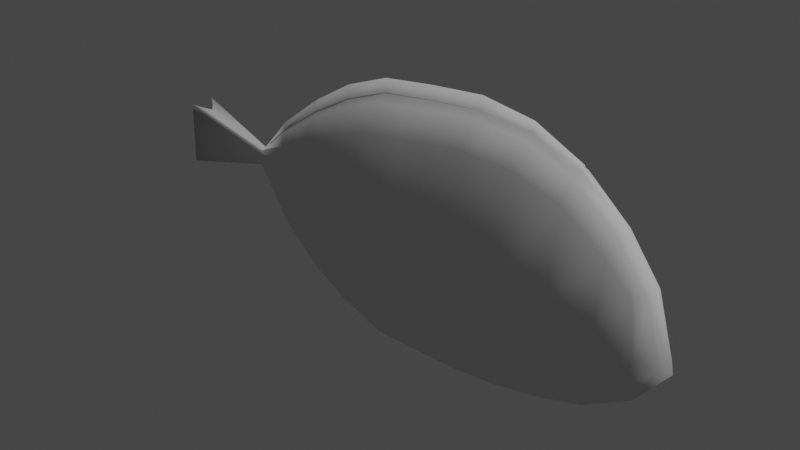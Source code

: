 # Source: Pez_Dori.blend  (saved by Blender 3.6.11; exported with 4.5.12 LTS)
import bpy
from mathutils import Matrix  # noqa: F401  (used for matrix-valued properties, if any)

bpy.ops.wm.read_factory_settings(use_empty=True)
scene = bpy.context.scene
scene.name = 'Scene'

# ---- collections
col_collection = bpy.data.collections.new('Collection'); scene.collection.children.link(col_collection)

# ---- materials (node trees are filled in below, after node groups)
mat_material__2 = bpy.data.materials.new('Material #2')
mat_material__2.use_transparent_shadow = False
mat_material__2.roughness = 0.5528
mat_material__2.specular_intensity = 0.0

# ---- material node trees
mat_material__2.use_nodes = True; mat_material__2.node_tree.nodes.clear()
_N = mat_material__2.node_tree.nodes; _L = mat_material__2.node_tree.links
n0 = _N.new('ShaderNodeBsdfPrincipled'); n0.name = 'Principled BSDF'; n0.location = (10, 300)
n0.distribution = 'GGX'
n0.subsurface_method = 'RANDOM_WALK_SKIN'
n0.inputs[2].default_value = 0.5528
n0.inputs[3].default_value = 1.45
n0.inputs[13].default_value = 0.0
n0.inputs[27].default_value = (0.0, 0.0, 0.0, 1.0)
n1 = _N.new('ShaderNodeOutputMaterial'); n1.name = 'Material Output'; n1.location = (300, 300)
n2 = _N.new('ShaderNodeNormalMap'); n2.name = 'Normal Map'; n2.location = (-300, -300)
n2.label = 'Normal/Map'
_L.new(n0.outputs[0], n1.inputs[0])
_L.new(n2.outputs[0], n0.inputs[5])
n1.is_active_output = True

# ---- world
world_world = bpy.data.worlds.new('World'); scene.world = world_world
world_world.use_nodes = True; world_world.node_tree.nodes.clear()
_N = world_world.node_tree.nodes; _L = world_world.node_tree.links
n0 = _N.new('ShaderNodeOutputWorld'); n0.name = 'World Output'; n0.location = (300, 300)
n1 = _N.new('ShaderNodeBackground'); n1.name = 'Background'; n1.location = (10, 300)
n1.inputs[0].default_value = (0.05088, 0.05088, 0.05088, 1.0)
_L.new(n1.outputs[0], n0.inputs[0])
n0.is_active_output = True
world_world.color = (0.05088, 0.05088, 0.05088)
world_world.use_sun_shadow = False
world_world.sun_shadow_jitter_overblur = 0.0

# ---- lights
light_light = bpy.data.lights.new('Light', 'POINT')
light_light.transmission_factor = 0.0
light_light.energy = 1000.0
light_light.shadow_soft_size = 0.1
light_light.shadow_maximum_resolution = 0.006
light_light.use_absolute_resolution = True

# ---- meshes
me_mesh = bpy.data.meshes.new('Mesh')
me_mesh.from_pydata([(-9.006, 0.2395, 0.03782), (11.23, 0.8489, -4.057), (11.7, 0.817, 0.5469), (-1.149, 1.99, -0.1712), (-1.19, 1.192e-06, -6.507), (13.39, 0.0, -2.619), (-1.145, 1.217, 4.082), (12.14, 1.042, -1.909), (-1.186, 1.331, -4.974), (11.78, 9.537e-07, -4.577), (-9.006, 2.384e-07, -0.0546), (12.38, 0.0, 0.7457), (-5.338, 9.537e-07, -4.591), (-5.147, 1.011, -3.54), (-5.156, 0.9183, 2.685), (3.482, 9.537e-07, -6.634), (3.359, 1.263, -5.443), (3.809, 1.948, -0.4879), (3.753, 1.157, 4.567), (-5.31, -1.489, 0.165), (-5.147, -1.011, -3.297), (-9.006, -0.2123, 0.722), (-5.156, -0.9183, 2.685), (11.7, -0.817, 0.5469), (12.14, -1.042, -1.88), (3.809, -1.948, -0.462), (3.753, -1.157, 4.567), (11.23, -0.8489, -3.882), (3.359, -1.263, -5.288), (-1.186, -1.331, -4.913), (-1.145, -1.217, 4.082), (-1.149, -1.99, -0.1609), (8.461, -1.017, 3.522), (8.232, -1.643, -0.8534), (7.386, -1.087, -5.014), (7.558, 9.537e-07, -6.372), (7.386, 1.087, -5.314), (8.232, 1.643, -0.9035), (8.461, 1.017, 3.522), (-7.243, 0.3733, -2.582), (1.103, 0.6655, -6.346), (10.69, 0.5013, 2.718), (-3.268, 0.5434, 4.476), (-3.268, 0.6132, -5.435), (-7.268, 0.3186, 2.113), (5.474, 0.61, -6.448), (1.29, 0.5897, 5.548), (-7.243, -0.3733, -2.491), (1.103, -0.6654, -6.296), (10.69, -0.5013, 2.718), (-3.268, -0.5434, 4.476), (-3.268, -0.6132, -5.325), (-7.268, -0.3186, 2.113), (5.474, -0.61, -6.283), (1.29, -0.5897, 5.548), (6.34, 0.5495, 5.499), (9.354, 0.5347, -5.707), (6.34, -0.5495, 5.499), (9.354, -0.5347, -5.533), (-3.228, 1.217, -4.426), (-7.094, 0.6377, 1.635), (10.41, 1.381, -1.236), (1.245, 1.204, 4.325), (9.327, 0.989, -4.947), (-1.191, 0.6711, -5.975), (-3.307, 9.537e-07, -5.725), (-9.006, 0.1344, -0.03075), (11.61, 0.5162, -4.45), (9.504, 9.537e-07, -5.861), (13.03, 0.5574, -2.375), (12.21, 0.4957, 0.5899), (-1.144, 0.5947, 5.261), (-9.006, 0.1137, 0.7488), (-7.409, 2.384e-07, -2.712), (-7.057, 0.7196, -2.067), (-3.307, 1.821, -0.08646), (-3.228, 1.112, 3.363), (-5.245, 0.5126, -4.384), (-5.251, 0.4507, 3.468), (1.148, 9.537e-07, -6.634), (1.081, 1.318, -5.235), (1.312, 1.96, -0.395), (6.186, 1.092, 4.35), (3.398, 0.642, -6.488), (3.848, 0.5712, 5.77), (-7.057, -0.7196, -1.93), (-7.094, -0.6377, 1.635), (6.075, -1.896, -0.6145), (10.5, -0.939, 1.93), (5.428, -1.183, -5.227), (-5.245, -0.5126, -4.222), (-9.006, -0.1344, -0.02486), (1.081, -1.318, -5.161), (3.398, -0.642, -6.385), (-1.191, -0.6711, -6.183), (13.03, -0.5574, -2.36), (11.61, -0.5162, -4.333), (12.21, -0.4957, 0.5899), (3.848, -0.5712, 5.77), (-3.228, -1.112, 3.363), (-5.251, -0.4507, 3.468), (-1.144, -0.5947, 5.261), (-9.006, -0.1137, 0.7488), (-3.307, -1.821, -0.05901), (-3.228, -1.217, -4.262), (1.312, -1.96, -0.3826), (1.245, -1.204, 4.325), (6.186, -1.092, 4.35), (10.41, -1.381, -1.192), (9.327, -0.989, -4.686), (5.584, 9.537e-07, -6.634), (5.428, 1.183, -5.474), (6.075, 1.896, -0.6557), (10.5, 0.939, 1.93), (10.84, -4.768e-07, 2.916), (8.657, 0.5258, 4.545), (7.428, 0.5729, -6.197), (8.657, -0.5258, 4.545), (7.428, -0.5729, -5.997), (-5.328, -7.153e-07, 4.188), (-5.315, -0.09611, 3.664), (-5.315, 0.09611, 3.664), (-3.299, -9.537e-07, 5.407), (-3.29, 0.1011, 4.772), (-3.29, -0.1011, 4.772), (-1.142, -9.537e-07, 6.203), (-1.141, 0.1023, 5.566), (-1.141, -0.1023, 5.566), (-9.006, 1.018e-07, 0.7603), (-7.403, -4.768e-07, 2.585), (-7.385, 0.09647, 2.223), (-7.385, -0.09647, 2.223), (1.338, -9.537e-07, 6.463), (1.341, 0.1048, 5.828), (1.341, -0.1048, 5.828), (3.927, -9.537e-07, 6.634), (3.922, 0.1065, 6.002), (3.922, -0.1065, 6.002), (6.44, -9.537e-07, 6.177), (6.429, 0.1074, 5.701), (6.429, -0.1074, 5.701), (8.773, -7.153e-07, 4.966), (8.76, 0.1078, 4.724), (8.876, -7.153e-07, 4.69), (8.76, -0.1078, 4.724), (-9.006, -0.2395, 0.05351), (-7.155, -0.918, 0.4233), (-7.187, -0.9183, 0.06977), (-9.006, 0.2123, 0.722), (-7.192, 0.924, -0.002912), (-5.31, 1.489, 0.1245), (-7.157, 0.9214, 0.5112), (-13.39, 0.7079, -0.8588), (-12.66, 3.034e-07, -0.7008), (-13.39, -0.6272, 2.195), (-12.97, 0.3971, -0.7829), (-12.97, 0.336, 2.034), (-12.97, -0.3971, -0.7826), (-12.97, -0.336, 2.034), (-12.66, -1.973e-07, 1.901), (-13.39, -0.7079, -0.8574), (-13.39, 0.6272, 2.195), (2.023, -0.5844, 5.612), (1.964, -1.19, 4.394), (2.028, -1.957, -0.4053), (1.734, -1.302, -5.197), (1.76, -0.6587, -6.321), (1.817, 9.537e-07, -6.634), (1.76, 0.6587, -6.386), (1.734, 1.302, -5.295), (2.028, 1.957, -0.4216), (1.964, 1.19, 4.394), (2.023, 0.5844, 5.612), (2.08, 0.1053, 5.878), (2.08, -9.537e-07, 6.512), (2.08, -0.1053, 5.878), (0.5709, -0.5911, 5.463), (0.6073, -0.104, 5.751), (0.6052, -9.537e-07, 6.386), (0.6073, 0.104, 5.751), (0.5709, 0.5911, 5.463), (0.5386, 1.208, 4.253), (0.5848, 1.969, -0.3288), (0.411, 1.322, -5.158), (0.425, 0.6671, -6.236), (0.4572, 1.024e-06, -6.597), (0.425, -0.6671, -6.262), (0.411, -1.322, -5.088), (0.5848, -1.969, -0.3171), (0.5386, -1.208, 4.253)], [], [(74, 149, 150, 13), (150, 75, 59, 13), (146, 86, 21), (93, 166, 167, 15), (0, 149, 74), (148, 60, 151), (150, 151, 60, 14), (2, 7, 61, 113), (38, 113, 61, 37), (7, 1, 63, 61), (37, 61, 63, 36), (39, 66, 0, 74), (77, 39, 74, 13), (39, 77, 12, 73), (66, 39, 73, 10), (184, 183, 80, 40), (168, 169, 16, 83), (168, 167, 79, 40), (184, 185, 4, 64), (1, 7, 69, 67), (9, 67, 69, 5), (7, 2, 70, 69), (5, 69, 70, 11), (41, 70, 2, 113), (115, 41, 113, 38), (142, 143, 114), (70, 41, 114, 11), (42, 71, 6, 76), (78, 42, 76, 14), (42, 78, 121, 123), (71, 42, 123, 126), (75, 3, 8, 59), (14, 76, 75, 150), (76, 6, 3, 75), (43, 77, 13, 59), (64, 43, 59, 8), (43, 64, 4, 65), (77, 43, 65, 12), (44, 78, 14, 60), (72, 44, 60, 148), (72, 128, 130, 44), (78, 44, 130, 121), (17, 170, 171, 18), (6, 181, 182, 3), (16, 169, 170, 17), (8, 3, 182, 183), (45, 83, 16, 111), (116, 45, 111, 36), (45, 116, 35, 110), (83, 45, 110, 15), (46, 172, 171, 62), (71, 180, 181, 6), (46, 180, 179, 133), (84, 172, 173, 136), (85, 147, 145), (20, 19, 147, 85), (19, 22, 86, 146), (23, 88, 108, 24), (88, 32, 33, 108), (24, 108, 109, 27), (108, 33, 34, 109), (47, 85, 145, 91), (73, 47, 91, 10), (47, 73, 12, 90), (85, 47, 90, 20), (92, 187, 186, 48), (48, 186, 185, 79), (48, 166, 165, 92), (27, 96, 95, 24), (9, 5, 95, 96), (24, 95, 97, 23), (5, 11, 97, 95), (49, 88, 23, 97), (114, 49, 97, 11), (114, 143, 144), (88, 49, 117, 32), (50, 99, 30, 101), (124, 50, 101, 127), (50, 124, 120, 100), (99, 50, 100, 22), (19, 20, 104, 103), (31, 103, 104, 29), (22, 19, 103, 99), (30, 99, 103, 31), (51, 104, 20, 90), (65, 51, 90, 12), (51, 65, 4, 94), (104, 51, 94, 29), (52, 86, 22, 100), (131, 52, 100, 120), (131, 128, 102, 52), (86, 52, 102, 21), (25, 26, 163, 164), (31, 188, 189, 30), (28, 25, 164, 165), (29, 187, 188, 31), (53, 89, 28, 93), (110, 53, 93, 15), (53, 110, 35, 118), (89, 53, 118, 34), (54, 106, 163, 162), (134, 54, 162, 175), (54, 134, 177, 176), (106, 54, 176, 189), (37, 112, 82, 38), (112, 17, 18, 82), (36, 111, 112, 37), (111, 16, 17, 112), (55, 115, 38, 82), (84, 55, 82, 18), (55, 84, 136, 139), (115, 55, 139, 142), (56, 116, 36, 63), (67, 56, 63, 1), (56, 67, 9, 68), (116, 56, 68, 35), (32, 107, 87, 33), (26, 25, 87, 107), (33, 87, 89, 34), (25, 28, 89, 87), (117, 144, 140, 57), (57, 140, 137, 98), (57, 98, 26, 107), (117, 57, 107, 32), (58, 118, 35, 68), (96, 58, 68, 9), (58, 96, 27, 109), (118, 58, 109, 34), (142, 141, 143), (143, 141, 144), (123, 121, 119, 122), (126, 123, 122, 125), (130, 128, 129), (121, 130, 129, 119), (133, 179, 178, 132), (136, 173, 174, 135), (124, 127, 125, 122), (120, 124, 122, 119), (131, 120, 119, 129), (131, 129, 128), (175, 174, 132, 134), (177, 178, 125, 127), (139, 136, 135, 138), (142, 139, 138, 141), (140, 144, 141, 138), (137, 140, 138, 135), (117, 49, 114, 144), (114, 41, 115, 142), (151, 150, 149), (147, 19, 146), (146, 21, 145, 147), (149, 0, 148, 151), (0, 66, 155, 152), (66, 10, 153, 155), (72, 148, 161, 156), (128, 72, 156, 159), (91, 145, 160, 157), (10, 91, 157, 153), (102, 128, 159, 158), (21, 102, 158, 154), (145, 21, 154, 160), (148, 0, 152, 161), (158, 157, 160, 154), (159, 153, 157, 158), (159, 156, 155, 153), (156, 161, 152, 155), (166, 48, 79, 167), (40, 80, 169, 168), (83, 15, 167, 168), (170, 81, 62, 171), (80, 81, 170, 169), (172, 84, 18, 171), (172, 46, 133, 173), (166, 93, 28, 165), (106, 105, 164, 163), (105, 92, 165, 164), (26, 98, 162, 163), (98, 137, 175, 162), (173, 133, 132, 174), (137, 135, 174, 175), (64, 8, 183, 184), (40, 79, 185, 184), (62, 81, 182, 181), (81, 80, 183, 182), (180, 46, 62, 181), (180, 71, 126, 179), (187, 29, 94, 186), (186, 94, 4, 185), (105, 106, 189, 188), (187, 92, 105, 188), (127, 101, 176, 177), (101, 30, 189, 176), (179, 126, 125, 178), (134, 132, 178, 177)])
me_mesh.polygons.foreach_set('use_smooth', [True] * 194)
_uv = me_mesh.uv_layers.new(name='UVChannel_1')
_uv.uv.foreach_set('vector', [0.2537, 0.266, 0.2583, 0.1931, 0.3269, 0.1987, 0.3135, 0.3263, 0.3269, 0.1987, 0.3953, 0.2176, 0.3743, 0.3667, 0.3135, 0.3263, 0.6945, 0.6572, 0.6852, 0.6144, 0.7626, 0.6339, 0.3736, 0.9645, 0.4296, 0.9514, 0.4329, 0.9766, 0.3745, 0.9886, 0.1896, 0.181, 0.2583, 0.1931, 0.2537, 0.266, 0.1948, 0.1559, 0.2709, 0.1351, 0.2627, 0.1754, 0.3269, 0.1987, 0.2627, 0.1754, 0.2709, 0.1351, 0.3466, 0.1105, 0.9104, 0.2863, 0.9068, 0.3713, 0.8519, 0.3379, 0.8779, 0.2322, 0.8189, 0.1652, 0.8779, 0.2322, 0.8519, 0.3379, 0.7804, 0.314, 0.9068, 0.3713, 0.8666, 0.4392, 0.797, 0.4592, 0.8519, 0.3379, 0.7804, 0.314, 0.8519, 0.3379, 0.797, 0.4592, 0.7289, 0.4614, 0.2424, 0.2859, 0.1882, 0.1855, 0.1896, 0.181, 0.2537, 0.266, 0.3022, 0.3586, 0.2424, 0.2859, 0.2537, 0.266, 0.3135, 0.3263, 0.2424, 0.2859, 0.3022, 0.3586, 0.2898, 0.3735, 0.2305, 0.2944, 0.1882, 0.1855, 0.2424, 0.2859, 0.2305, 0.2944, 0.1863, 0.19, 0.4852, 0.4571, 0.4929, 0.414, 0.515, 0.4209, 0.5078, 0.4651, 0.5302, 0.4705, 0.5368, 0.427, 0.591, 0.442, 0.5859, 0.4839, 0.5302, 0.4705, 0.5271, 0.4948, 0.5037, 0.4899, 0.5078, 0.4651, 0.4852, 0.4571, 0.48, 0.4831, 0.4235, 0.4667, 0.4312, 0.438, 0.8666, 0.4392, 0.9068, 0.3713, 0.9376, 0.3932, 0.8801, 0.4569, 0.8927, 0.4721, 0.8801, 0.4569, 0.9376, 0.3932, 0.9588, 0.4059, 0.9068, 0.3713, 0.9104, 0.2863, 0.9315, 0.2875, 0.9376, 0.3932, 0.9588, 0.4059, 0.9376, 0.3932, 0.9315, 0.2875, 0.9491, 0.2811, 0.8938, 0.205, 0.9315, 0.2875, 0.9104, 0.2863, 0.8779, 0.2322, 0.8355, 0.1292, 0.8938, 0.205, 0.8779, 0.2322, 0.8189, 0.1652, 0.8465, 0.1176, 0.8523, 0.1183, 0.9099, 0.194, 0.9315, 0.2875, 0.8938, 0.205, 0.9099, 0.194, 0.9491, 0.2811, 0.423, 0.05568, 0.5019, 0.04205, 0.4944, 0.08737, 0.4181, 0.09883, 0.3472, 0.07863, 0.423, 0.05568, 0.4181, 0.09883, 0.3466, 0.1105, 0.423, 0.05568, 0.3472, 0.07863, 0.3439, 0.06482, 0.4223, 0.03717, 0.5019, 0.04205, 0.423, 0.05568, 0.4223, 0.03717, 0.5035, 0.02207, 0.3953, 0.2176, 0.4683, 0.2332, 0.4401, 0.3975, 0.3743, 0.3667, 0.3466, 0.1105, 0.4181, 0.09883, 0.3953, 0.2176, 0.3269, 0.1987, 0.4181, 0.09883, 0.4944, 0.08737, 0.4683, 0.2332, 0.3953, 0.2176, 0.3637, 0.4059, 0.3022, 0.3586, 0.3135, 0.3263, 0.3743, 0.3667, 0.4312, 0.438, 0.3637, 0.4059, 0.3743, 0.3667, 0.4401, 0.3975, 0.3637, 0.4059, 0.4312, 0.438, 0.4235, 0.4667, 0.3532, 0.4269, 0.3022, 0.3586, 0.3637, 0.4059, 0.3532, 0.4269, 0.2898, 0.3735, 0.2673, 0.1144, 0.3472, 0.07863, 0.3466, 0.1105, 0.2709, 0.1351, 0.1952, 0.1523, 0.2673, 0.1144, 0.2709, 0.1351, 0.1948, 0.1559, 0.1952, 0.1523, 0.1954, 0.1483, 0.2626, 0.1062, 0.2673, 0.1144, 0.3472, 0.07863, 0.2673, 0.1144, 0.2626, 0.1062, 0.3439, 0.06482, 0.6337, 0.2737, 0.5742, 0.2607, 0.6028, 0.09461, 0.6651, 0.09993, 0.4944, 0.08737, 0.5531, 0.09097, 0.526, 0.2489, 0.4683, 0.2332, 0.591, 0.442, 0.5368, 0.427, 0.5742, 0.2607, 0.6337, 0.2737, 0.4401, 0.3975, 0.4683, 0.2332, 0.526, 0.2489, 0.4929, 0.414, 0.6578, 0.4946, 0.5859, 0.4839, 0.591, 0.442, 0.6612, 0.4556, 0.7269, 0.4968, 0.6578, 0.4946, 0.6612, 0.4556, 0.7289, 0.4614, 0.6578, 0.4946, 0.7269, 0.4968, 0.7319, 0.5175, 0.66, 0.5169, 0.5859, 0.4839, 0.6578, 0.4946, 0.66, 0.5169, 0.5852, 0.5069, 0.588, 0.04605, 0.6138, 0.04875, 0.6028, 0.09461, 0.5778, 0.09248, 0.5019, 0.04205, 0.5626, 0.04487, 0.5531, 0.09097, 0.4944, 0.08737, 0.588, 0.04605, 0.5626, 0.04487, 0.5663, 0.02562, 0.5927, 0.02711, 0.678, 0.05548, 0.6138, 0.04875, 0.619, 0.03037, 0.6846, 0.0385, 0.7033, 0.7406, 0.6976, 0.6693, 0.7657, 0.6589, 0.6442, 0.798, 0.6295, 0.678, 0.6976, 0.6693, 0.7033, 0.7406, 0.6295, 0.678, 0.609, 0.5912, 0.6852, 0.6144, 0.6945, 0.6572, 0.0481, 0.7719, 0.0802, 0.7179, 0.1066, 0.8224, 0.05187, 0.8556, 0.0802, 0.7179, 0.1385, 0.651, 0.1777, 0.7981, 0.1066, 0.8224, 0.05187, 0.8556, 0.1066, 0.8224, 0.16, 0.9364, 0.09072, 0.9189, 0.1066, 0.8224, 0.1777, 0.7981, 0.2285, 0.9373, 0.16, 0.9364, 0.715, 0.7618, 0.7033, 0.7406, 0.7657, 0.6589, 0.7672, 0.6635, 0.7267, 0.7729, 0.715, 0.7618, 0.7672, 0.6635, 0.7692, 0.668, 0.715, 0.7618, 0.7267, 0.7729, 0.6679, 0.8516, 0.6561, 0.8328, 0.7033, 0.7406, 0.715, 0.7618, 0.6561, 0.8328, 0.6442, 0.798, 0.444, 0.9013, 0.466, 0.8941, 0.4749, 0.9398, 0.4521, 0.9462, 0.4521, 0.9462, 0.4749, 0.9398, 0.4803, 0.965, 0.4563, 0.9719, 0.4521, 0.9462, 0.4296, 0.9514, 0.4221, 0.907, 0.444, 0.9013, 0.09072, 0.9189, 0.07737, 0.9381, 0.02111, 0.8776, 0.05187, 0.8556, 0.06604, 0.9555, 0.0, 0.8906, 0.02111, 0.8776, 0.07737, 0.9381, 0.05187, 0.8556, 0.02111, 0.8776, 0.0271, 0.7731, 0.0481, 0.7719, 0.0, 0.8906, 0.009433, 0.7667, 0.0271, 0.7731, 0.02111, 0.8776, 0.06409, 0.6907, 0.0802, 0.7179, 0.0481, 0.7719, 0.0271, 0.7731, 0.04793, 0.6798, 0.06409, 0.6907, 0.0271, 0.7731, 0.009433, 0.7667, 0.04793, 0.6798, 0.1047, 0.6042, 0.1104, 0.6035, 0.0802, 0.7179, 0.06409, 0.6907, 0.1215, 0.6151, 0.1385, 0.651, 0.532, 0.5375, 0.5374, 0.5806, 0.4613, 0.57, 0.4533, 0.5248, 0.5324, 0.519, 0.532, 0.5375, 0.4533, 0.5248, 0.4513, 0.5049, 0.532, 0.5375, 0.5324, 0.519, 0.611, 0.5454, 0.608, 0.5593, 0.5374, 0.5806, 0.532, 0.5375, 0.608, 0.5593, 0.609, 0.5912, 0.6295, 0.678, 0.6442, 0.798, 0.584, 0.842, 0.5616, 0.6981, 0.4887, 0.7152, 0.5616, 0.6981, 0.584, 0.842, 0.5186, 0.8767, 0.609, 0.5912, 0.6295, 0.678, 0.5616, 0.6981, 0.5374, 0.5806, 0.4613, 0.57, 0.5374, 0.5806, 0.5616, 0.6981, 0.4887, 0.7152, 0.5952, 0.8829, 0.584, 0.842, 0.6442, 0.798, 0.6561, 0.8328, 0.606, 0.906, 0.5952, 0.8829, 0.6561, 0.8328, 0.6679, 0.8516, 0.5952, 0.8829, 0.606, 0.906, 0.5375, 0.9488, 0.5293, 0.9245, 0.584, 0.842, 0.5952, 0.8829, 0.5293, 0.9245, 0.5186, 0.8767, 0.6885, 0.5936, 0.6852, 0.6144, 0.609, 0.5912, 0.608, 0.5593, 0.6931, 0.5854, 0.6885, 0.5936, 0.608, 0.5593, 0.611, 0.5454, 0.6931, 0.5854, 0.7617, 0.6264, 0.7621, 0.6303, 0.6885, 0.5936, 0.6852, 0.6144, 0.6885, 0.5936, 0.7621, 0.6303, 0.7626, 0.6339, 0.3238, 0.7573, 0.2912, 0.5846, 0.3532, 0.5787, 0.3833, 0.7439, 0.4887, 0.7152, 0.4313, 0.7316, 0.4027, 0.5744, 0.4613, 0.57, 0.3676, 0.9212, 0.3238, 0.7573, 0.3833, 0.7439, 0.4221, 0.907, 0.5186, 0.8767, 0.466, 0.8941, 0.4313, 0.7316, 0.4887, 0.7152, 0.301, 0.9743, 0.2968, 0.9328, 0.3676, 0.9212, 0.3736, 0.9645, 0.2995, 0.9989, 0.301, 0.9743, 0.3736, 0.9645, 0.3745, 0.9886, 0.301, 0.9743, 0.2995, 0.9989, 0.2274, 1.0, 0.2311, 0.9759, 0.2968, 0.9328, 0.301, 0.9743, 0.2311, 0.9759, 0.2285, 0.9373, 0.3674, 0.53, 0.3781, 0.5763, 0.3532, 0.5787, 0.3417, 0.5329, 0.3625, 0.5111, 0.3674, 0.53, 0.3417, 0.5329, 0.3363, 0.5146, 0.3674, 0.53, 0.3625, 0.5111, 0.3888, 0.5092, 0.3928, 0.5284, 0.3781, 0.5763, 0.3674, 0.53, 0.3928, 0.5284, 0.4027, 0.5744, 0.7804, 0.314, 0.7089, 0.2929, 0.7467, 0.1227, 0.8189, 0.1652, 0.7089, 0.2929, 0.6337, 0.2737, 0.6651, 0.09993, 0.7467, 0.1227, 0.7289, 0.4614, 0.6612, 0.4556, 0.7089, 0.2929, 0.7804, 0.314, 0.6612, 0.4556, 0.591, 0.442, 0.6337, 0.2737, 0.7089, 0.2929, 0.762, 0.08149, 0.8355, 0.1292, 0.8189, 0.1652, 0.7467, 0.1227, 0.678, 0.05548, 0.762, 0.08149, 0.7467, 0.1227, 0.6651, 0.09993, 0.762, 0.08149, 0.678, 0.05548, 0.6846, 0.0385, 0.7708, 0.06682, 0.8355, 0.1292, 0.762, 0.08149, 0.7708, 0.06682, 0.8465, 0.1176, 0.7961, 0.4897, 0.7269, 0.4968, 0.7289, 0.4614, 0.797, 0.4592, 0.8801, 0.4569, 0.7961, 0.4897, 0.797, 0.4592, 0.8666, 0.4392, 0.7961, 0.4897, 0.8801, 0.4569, 0.8927, 0.4721, 0.8043, 0.5079, 0.7269, 0.4968, 0.7961, 0.4897, 0.8043, 0.5079, 0.7319, 0.5175, 0.1385, 0.651, 0.2099, 0.6082, 0.2489, 0.7766, 0.1777, 0.7981, 0.2912, 0.5846, 0.3238, 0.7573, 0.2489, 0.7766, 0.2099, 0.6082, 0.1777, 0.7981, 0.2489, 0.7766, 0.2968, 0.9328, 0.2285, 0.9373, 0.3238, 0.7573, 0.3676, 0.9212, 0.2968, 0.9328, 0.2489, 0.7766, 0.1215, 0.6151, 0.1104, 0.6035, 0.1855, 0.5524, 0.1944, 0.567, 0.1944, 0.567, 0.1855, 0.5524, 0.2711, 0.5235, 0.2778, 0.5404, 0.1944, 0.567, 0.2778, 0.5404, 0.2912, 0.5846, 0.2099, 0.6082, 0.1215, 0.6151, 0.1944, 0.567, 0.2099, 0.6082, 0.1385, 0.651, 0.1613, 0.9695, 0.2311, 0.9759, 0.2274, 1.0, 0.1544, 0.9909, 0.07737, 0.9381, 0.1613, 0.9695, 0.1544, 0.9909, 0.06604, 0.9555, 0.1613, 0.9695, 0.07737, 0.9381, 0.09072, 0.9189, 0.16, 0.9364, 0.2311, 0.9759, 0.1613, 0.9695, 0.16, 0.9364, 0.2285, 0.9373, 0.8465, 0.1176, 0.8489, 0.1086, 0.8523, 0.1183, 0.1047, 0.6042, 0.108, 0.5946, 0.1104, 0.6035, 0.4223, 0.03717, 0.3439, 0.06482, 0.3472, 0.04605, 0.4266, 0.01493, 0.5035, 0.02207, 0.4223, 0.03717, 0.4266, 0.01493, 0.5077, 5.152e-17, 0.2626, 0.1062, 0.1954, 0.1483, 0.265, 0.09249, 0.3439, 0.06482, 0.2626, 0.1062, 0.265, 0.09249, 0.3472, 0.04605, 0.5927, 0.02711, 0.5663, 0.02562, 0.5706, 0.003684, 0.597, 0.005229, 0.6846, 0.0385, 0.619, 0.03037, 0.6234, 0.00856, 0.6894, 0.01685, 0.5324, 0.519, 0.4513, 0.5049, 0.4468, 0.4829, 0.5279, 0.4968, 0.611, 0.5454, 0.5324, 0.519, 0.5279, 0.4968, 0.6074, 0.5268, 0.6931, 0.5854, 0.611, 0.5454, 0.6074, 0.5268, 0.6904, 0.5716, 0.6931, 0.5854, 0.6904, 0.5716, 0.7617, 0.6264, 0.3363, 0.5146, 0.3316, 0.4929, 0.358, 0.4893, 0.3625, 0.5111, 0.3888, 0.5092, 0.3842, 0.4874, 0.4468, 0.4829, 0.4513, 0.5049, 0.7708, 0.06682, 0.6846, 0.0385, 0.6894, 0.01685, 0.7746, 0.05042, 0.8465, 0.1176, 0.7708, 0.06682, 0.7746, 0.05042, 0.8489, 0.1086, 0.1855, 0.5524, 0.1104, 0.6035, 0.108, 0.5946, 0.1816, 0.5361, 0.2711, 0.5235, 0.1855, 0.5524, 0.1816, 0.5361, 0.266, 0.5018, 0.1215, 0.6151, 0.06409, 0.6907, 0.04793, 0.6798, 0.1104, 0.6035, 0.9099, 0.194, 0.8938, 0.205, 0.8355, 0.1292, 0.8465, 0.1176, 0.2627, 0.1754, 0.3269, 0.1987, 0.2583, 0.1931, 0.6976, 0.6693, 0.6295, 0.678, 0.6945, 0.6572, 0.6945, 0.6572, 0.7626, 0.6339, 0.7657, 0.6589, 0.6976, 0.6693, 0.2583, 0.1931, 0.1896, 0.181, 0.1948, 0.1559, 0.2627, 0.1754, 0.1896, 0.181, 0.1882, 0.1855, 0.0496, 0.197, 0.03465, 0.1889, 0.1882, 0.1855, 0.1863, 0.19, 0.06112, 0.2089, 0.0496, 0.197, 0.1952, 0.1523, 0.1948, 0.1559, 0.04677, 0.08652, 0.06437, 0.08544, 0.1954, 0.1483, 0.1952, 0.1523, 0.06437, 0.08544, 0.07922, 0.08077, 0.7672, 0.6635, 0.7657, 0.6589, 0.9238, 0.6603, 0.9088, 0.6692, 0.7692, 0.668, 0.7672, 0.6635, 0.9088, 0.6692, 0.8975, 0.6816, 0.7621, 0.6303, 0.7617, 0.6264, 0.8723, 0.5547, 0.8873, 0.5586, 0.7626, 0.6339, 0.7621, 0.6303, 0.8873, 0.5586, 0.9046, 0.559, 0.7657, 0.6589, 0.7626, 0.6339, 0.9046, 0.559, 0.9238, 0.6603, 0.1948, 0.1559, 0.1896, 0.181, 0.03465, 0.1889, 0.04677, 0.08652, 0.9233, 0.561, 0.941, 0.6548, 0.9238, 0.6603, 0.9046, 0.559, 0.9398, 0.5624, 0.9576, 0.6489, 0.941, 0.6548, 0.9233, 0.561, 0.01222, 0.0914, 0.02853, 0.08926, 0.01694, 0.184, 0.0, 0.1788, 0.02853, 0.08926, 0.04677, 0.08652, 0.03465, 0.1889, 0.01694, 0.184, 0.4296, 0.9514, 0.4521, 0.9462, 0.4563, 0.9719, 0.4329, 0.9766, 0.5078, 0.4651, 0.515, 0.4209, 0.5368, 0.427, 0.5302, 0.4705, 0.5859, 0.4839, 0.5852, 0.5069, 0.5271, 0.4948, 0.5302, 0.4705, 0.5742, 0.2607, 0.5502, 0.2555, 0.5778, 0.09248, 0.6028, 0.09461, 0.515, 0.4209, 0.5502, 0.2555, 0.5742, 0.2607, 0.5368, 0.427, 0.6138, 0.04875, 0.678, 0.05548, 0.6651, 0.09993, 0.6028, 0.09461, 0.6138, 0.04875, 0.588, 0.04605, 0.5927, 0.02711, 0.619, 0.03037, 0.4296, 0.9514, 0.3736, 0.9645, 0.3676, 0.9212, 0.4221, 0.907, 0.3781, 0.5763, 0.4071, 0.7385, 0.3833, 0.7439, 0.3532, 0.5787, 0.4071, 0.7385, 0.444, 0.9013, 0.4221, 0.907, 0.3833, 0.7439, 0.2912, 0.5846, 0.2778, 0.5404, 0.3417, 0.5329, 0.3532, 0.5787, 0.2778, 0.5404, 0.2711, 0.5235, 0.3363, 0.5146, 0.3417, 0.5329, 0.619, 0.03037, 0.5927, 0.02711, 0.597, 0.005229, 0.6234, 0.00856, 0.2711, 0.5235, 0.266, 0.5018, 0.3316, 0.4929, 0.3363, 0.5146, 0.4312, 0.438, 0.4401, 0.3975, 0.4929, 0.414, 0.4852, 0.4571, 0.5078, 0.4651, 0.5037, 0.4899, 0.48, 0.4831, 0.4852, 0.4571, 0.5778, 0.09248, 0.5502, 0.2555, 0.526, 0.2489, 0.5531, 0.09097, 0.5502, 0.2555, 0.515, 0.4209, 0.4929, 0.414, 0.526, 0.2489, 0.5626, 0.04487, 0.588, 0.04605, 0.5778, 0.09248, 0.5531, 0.09097, 0.5626, 0.04487, 0.5019, 0.04205, 0.5035, 0.02207, 0.5663, 0.02562, 0.466, 0.8941, 0.5186, 0.8767, 0.5293, 0.9245, 0.4749, 0.9398, 0.4749, 0.9398, 0.5293, 0.9245, 0.5375, 0.9488, 0.4803, 0.965, 0.4071, 0.7385, 0.3781, 0.5763, 0.4027, 0.5744, 0.4313, 0.7316, 0.466, 0.8941, 0.444, 0.9013, 0.4071, 0.7385, 0.4313, 0.7316, 0.4513, 0.5049, 0.4533, 0.5248, 0.3928, 0.5284, 0.3888, 0.5092, 0.4533, 0.5248, 0.4613, 0.57, 0.4027, 0.5744, 0.3928, 0.5284, 0.5663, 0.02562, 0.5035, 0.02207, 0.5077, 5.152e-17, 0.5706, 0.003684, 0.3625, 0.5111, 0.358, 0.4893, 0.3842, 0.4874, 0.3888, 0.5092])
me_mesh.materials.append(mat_material__2)
me_mesh.update()
me_mesh.normals_split_custom_set([tuple(v) for v in zip(*[iter([-0.4197, 0.868, -0.2654, -0.3161, 0.9475, -0.04809, -0.2148, 0.9756, 0.04612, -0.3003, 0.9055, -0.2997, -0.2148, 0.9756, 0.04612, -0.1285, 0.9913, 0.02831, -0.1893, 0.9247, -0.3304, -0.3003, 0.9055, -0.2997, -0.3048, -0.9435, 0.1302, -0.3388, -0.8748, 0.3462, -0.1248, -0.8862, 0.4462, 0.01079, -0.6729, -0.7397, -0.01258, -0.676, -0.7368, -0.02306, -0.04782, -0.9986, -0.0002227, -0.07764, -0.997, -0.1978, 0.9187, -0.3418, -0.3161, 0.9475, -0.04809, -0.4197, 0.868, -0.2654, -0.1267, 0.8859, 0.4462, -0.3374, 0.8735, 0.351, -0.3043, 0.9425, 0.1381, -0.2148, 0.9756, 0.04612, -0.3043, 0.9425, 0.1381, -0.3374, 0.8735, 0.351, -0.2551, 0.9052, 0.3399, 0.3987, 0.8918, 0.2137, 0.3609, 0.9324, -0.0199, 0.1593, 0.9872, 0.004336, 0.3072, 0.9177, 0.2517, 0.2028, 0.9391, 0.2775, 0.3072, 0.9177, 0.2517, 0.1593, 0.9872, 0.004336, 0.1056, 0.9944, -0.0001376, 0.3609, 0.9324, -0.0199, 0.2627, 0.9214, -0.2864, 0.1671, 0.9289, -0.3305, 0.1593, 0.9872, 0.004336, 0.1056, 0.9944, -0.0001376, 0.1593, 0.9872, 0.004336, 0.1671, 0.9289, -0.3305, 0.09999, 0.9375, -0.3332, -0.6156, 0.6053, -0.5047, -0.3177, 0.4288, -0.8457, -0.1978, 0.9187, -0.3418, -0.4197, 0.868, -0.2654, -0.462, 0.6345, -0.6197, -0.6156, 0.6053, -0.5047, -0.4197, 0.868, -0.2654, -0.3003, 0.9055, -0.2997, -0.6156, 0.6053, -0.5047, -0.462, 0.6345, -0.6197, -0.5784, -0.07557, -0.8122, -0.767, -0.06027, -0.6388, -0.3177, 0.4288, -0.8457, -0.6156, 0.6053, -0.5047, -0.767, -0.06027, -0.6388, -0.395, -0.03127, -0.9182, -0.08292, 0.6952, -0.714, -0.03756, 0.9411, -0.3359, -0.0239, 0.944, -0.329, -0.05681, 0.6593, -0.7497, -0.02747, 0.6356, -0.7715, -0.009611, 0.9447, -0.3278, 0.006376, 0.9423, -0.3347, -0.005064, 0.6069, -0.7948, -0.02747, 0.6356, -0.7715, -0.02306, -0.04782, -0.9986, -0.04935, -0.0234, -0.9985, -0.05681, 0.6593, -0.7497, -0.08292, 0.6952, -0.714, -0.0783, 0.02524, -0.9966, -0.2016, 0.04393, -0.9785, -0.1535, 0.7041, -0.6933, 0.2627, 0.9214, -0.2864, 0.3609, 0.9324, -0.0199, 0.7206, 0.6868, -0.0953, 0.4888, 0.6634, -0.5665, 0.6503, -0.05627, -0.7576, 0.4888, 0.6634, -0.5665, 0.7206, 0.6868, -0.0953, 0.9675, -0.0164, -0.2524, 0.3609, 0.9324, -0.0199, 0.3987, 0.8918, 0.2137, 0.7009, 0.6336, 0.3274, 0.7206, 0.6868, -0.0953, 0.9675, -0.0164, -0.2524, 0.7206, 0.6868, -0.0953, 0.7009, 0.6336, 0.3274, 0.8939, 0.0007902, 0.4483, 0.5588, 0.6586, 0.5039, 0.7009, 0.6336, 0.3274, 0.3987, 0.8918, 0.2137, 0.3072, 0.9177, 0.2517, 0.3864, 0.6864, 0.616, 0.5588, 0.6586, 0.5039, 0.3072, 0.9177, 0.2517, 0.2028, 0.9391, 0.2775, 0.5107, 0.6343, 0.5804, 0.7642, -1.492e-06, 0.645, 0.7439, -1.091e-07, 0.6682, 0.7009, 0.6336, 0.3274, 0.5588, 0.6586, 0.5039, 0.7439, -1.091e-07, 0.6682, 0.8939, 0.0007902, 0.4483, -0.3014, 0.7096, 0.6368, -0.1671, 0.7181, 0.6756, -0.08555, 0.9401, 0.33, -0.1746, 0.9287, 0.3271, -0.3867, 0.6961, 0.6049, -0.3014, 0.7096, 0.6368, -0.1746, 0.9287, 0.3271, -0.2551, 0.9052, 0.3399, -0.3014, 0.7096, 0.6368, -0.3867, 0.6961, 0.6049, -0.3107, 0.8137, 0.4912, -0.2316, 0.8314, 0.5051, -0.1671, 0.7181, 0.6756, -0.3014, 0.7096, 0.6368, -0.2316, 0.8314, 0.5051, -0.1223, 0.8437, 0.5227, -0.1285, 0.9913, 0.02831, -0.04393, 0.9987, 0.02492, -0.08714, 0.9339, -0.3468, -0.1893, 0.9247, -0.3304, -0.2551, 0.9052, 0.3399, -0.1746, 0.9287, 0.3271, -0.1285, 0.9913, 0.02831, -0.2148, 0.9756, 0.04612, -0.1746, 0.9287, 0.3271, -0.08555, 0.9401, 0.33, -0.04393, 0.9987, 0.02492, -0.1285, 0.9913, 0.02831, -0.3051, 0.6633, -0.6833, -0.462, 0.6345, -0.6197, -0.3003, 0.9055, -0.2997, -0.1893, 0.9247, -0.3304, -0.1535, 0.7041, -0.6933, -0.3051, 0.6633, -0.6833, -0.1893, 0.9247, -0.3304, -0.08714, 0.9339, -0.3468, -0.3051, 0.6633, -0.6833, -0.1535, 0.7041, -0.6933, -0.2016, 0.04393, -0.9785, -0.4112, -0.01789, -0.9114, -0.462, 0.6345, -0.6197, -0.3051, 0.6633, -0.6833, -0.4112, -0.01789, -0.9114, -0.5784, -0.07557, -0.8122, -0.4757, 0.6576, 0.5842, -0.3867, 0.6961, 0.6049, -0.2551, 0.9052, 0.3399, -0.3374, 0.8735, 0.351, -0.1293, 0.3616, 0.9233, -0.4757, 0.6576, 0.5842, -0.3374, 0.8735, 0.351, -0.1267, 0.8859, 0.4462, -0.1293, 0.3616, 0.9233, -0.1897, -8.39e-07, 0.9818, -0.4153, 0.7724, 0.4805, -0.4757, 0.6576, 0.5842, -0.3867, 0.6961, 0.6049, -0.4757, 0.6576, 0.5842, -0.4153, 0.7724, 0.4805, -0.3107, 0.8137, 0.4912, 0.01895, 0.9998, 0.009929, 0.006318, 0.9999, 0.01149, -0.01123, 0.9523, 0.3049, 0.01717, 0.9516, 0.3069, -0.08555, 0.9401, 0.33, -0.01967, 0.9489, 0.315, 0.001762, 0.9999, 0.0165, -0.04393, 0.9987, 0.02492, 0.006376, 0.9423, -0.3347, -0.009611, 0.9447, -0.3278, 0.006318, 0.9999, 0.01149, 0.01895, 0.9998, 0.009929, -0.08714, 0.9339, -0.3468, -0.04393, 0.9987, 0.02492, 0.001762, 0.9999, 0.0165, -0.03756, 0.9411, -0.3359, 0.06228, 0.6098, -0.7901, -0.005064, 0.6069, -0.7948, 0.006376, 0.9423, -0.3347, 0.05174, 0.9403, -0.3365, 0.1532, 0.6229, -0.7671, 0.06228, 0.6098, -0.7901, 0.05174, 0.9403, -0.3365, 0.09999, 0.9375, -0.3332, 0.06228, 0.6098, -0.7901, 0.1532, 0.6229, -0.7671, 0.198, -0.124, -0.9723, 0.08257, -0.1084, -0.9907, -0.005064, 0.6069, -0.7948, 0.06228, 0.6098, -0.7901, 0.08257, -0.1084, -0.9907, -0.0002227, -0.07764, -0.997, -0.06255, 0.7219, 0.6892, -0.04993, 0.7182, 0.6941, -0.01123, 0.9523, 0.3049, -0.01574, 0.9511, 0.3085, -0.1671, 0.7181, 0.6756, -0.07415, 0.7256, 0.6841, -0.01967, 0.9489, 0.315, -0.08555, 0.9401, 0.33, -0.06255, 0.7219, 0.6892, -0.07415, 0.7256, 0.6841, -0.06255, 0.8237, 0.5636, -0.05184, 0.8216, 0.5677, 0.01442, 0.7049, 0.7092, -0.04993, 0.7182, 0.6941, -0.04311, 0.8125, 0.5813, 0.01881, 0.8152, 0.5789, -0.4043, -0.8768, -0.2604, -0.3148, -0.948, -0.04698, -0.1854, -0.9244, -0.3333, -0.2912, -0.9125, -0.2873, -0.2176, -0.975, 0.04545, -0.3148, -0.948, -0.04698, -0.4043, -0.8768, -0.2604, -0.2176, -0.975, 0.04545, -0.2563, -0.9049, 0.3399, -0.3388, -0.8748, 0.3462, -0.3048, -0.9435, 0.1302, 0.3997, -0.8911, 0.2148, 0.3077, -0.9174, 0.2524, 0.1591, -0.9873, 0.001659, 0.3582, -0.9334, -0.02266, 0.3077, -0.9174, 0.2524, 0.2029, -0.9389, 0.2781, 0.1061, -0.9944, -0.002949, 0.1591, -0.9873, 0.001659, 0.3582, -0.9334, -0.02266, 0.1591, -0.9873, 0.001659, 0.1523, -0.9371, -0.314, 0.2472, -0.9272, -0.2816, 0.1591, -0.9873, 0.001659, 0.1061, -0.9944, -0.002949, 0.09744, -0.9443, -0.3142, 0.1523, -0.9371, -0.314, -0.5777, -0.6661, -0.4717, -0.4043, -0.8768, -0.2604, -0.1854, -0.9244, -0.3333, -0.2962, -0.4704, -0.8313, -0.767, -0.06027, -0.6388, -0.5777, -0.6661, -0.4717, -0.2962, -0.4704, -0.8313, -0.395, -0.03127, -0.9182, -0.5777, -0.6661, -0.4717, -0.767, -0.06027, -0.6388, -0.5784, -0.07557, -0.8122, -0.4306, -0.7067, -0.5614, -0.4043, -0.8768, -0.2604, -0.5777, -0.6661, -0.4717, -0.4306, -0.7067, -0.5614, -0.2912, -0.9125, -0.2873, -0.01074, -0.9463, -0.323, -0.01971, -0.9493, -0.3139, -0.04214, -0.6908, -0.7218, -0.02759, -0.6863, -0.7268, -0.02759, -0.6863, -0.7268, -0.04214, -0.6908, -0.7218, -0.0783, 0.02524, -0.9966, -0.04935, -0.0234, -0.9985, -0.02759, -0.6863, -0.7268, -0.01258, -0.676, -0.7368, -0.0003512, -0.9466, -0.3223, -0.01074, -0.9463, -0.323, 0.2472, -0.9272, -0.2816, 0.4521, -0.7209, -0.5253, 0.7099, -0.6982, -0.0929, 0.3582, -0.9334, -0.02266, 0.6503, -0.05627, -0.7576, 0.9675, -0.0164, -0.2524, 0.7099, -0.6982, -0.0929, 0.4521, -0.7209, -0.5253, 0.3582, -0.9334, -0.02266, 0.7099, -0.6982, -0.0929, 0.7017, -0.6324, 0.3282, 0.3997, -0.8911, 0.2148, 0.9675, -0.0164, -0.2524, 0.8939, 0.0007902, 0.4483, 0.7017, -0.6324, 0.3282, 0.7099, -0.6982, -0.0929, 0.5588, -0.6586, 0.5039, 0.3077, -0.9174, 0.2524, 0.3997, -0.8911, 0.2148, 0.7017, -0.6324, 0.3282, 0.7439, -1.091e-07, 0.6682, 0.5588, -0.6586, 0.5039, 0.7017, -0.6324, 0.3282, 0.8939, 0.0007902, 0.4483, 0.7439, -1.091e-07, 0.6682, 0.7642, -1.492e-06, 0.645, 0.5107, -0.6343, 0.5804, 0.3077, -0.9174, 0.2524, 0.5588, -0.6586, 0.5039, 0.3864, -0.6864, 0.616, 0.2029, -0.9389, 0.2781, -0.3014, -0.7096, 0.6368, -0.1743, -0.9285, 0.3278, -0.08543, -0.94, 0.3303, -0.1671, -0.7181, 0.6756, -0.2316, -0.8314, 0.5051, -0.3014, -0.7096, 0.6368, -0.1671, -0.7181, 0.6756, -0.1223, -0.8437, 0.5227, -0.3014, -0.7096, 0.6368, -0.2316, -0.8314, 0.5051, -0.3107, -0.8137, 0.4912, -0.3867, -0.6961, 0.6049, -0.1743, -0.9285, 0.3278, -0.3014, -0.7096, 0.6368, -0.3867, -0.6961, 0.6049, -0.2563, -0.9049, 0.3399, -0.2176, -0.975, 0.04545, -0.2912, -0.9125, -0.2873, -0.1991, -0.93, -0.3089, -0.1307, -0.9911, 0.02685, -0.04486, -0.9987, 0.02372, -0.1307, -0.9911, 0.02685, -0.1991, -0.93, -0.3089, -0.08938, -0.9441, -0.3174, -0.2563, -0.9049, 0.3399, -0.2176, -0.975, 0.04545, -0.1307, -0.9911, 0.02685, -0.1743, -0.9285, 0.3278, -0.08543, -0.94, 0.3303, -0.1743, -0.9285, 0.3278, -0.1307, -0.9911, 0.02685, -0.04486, -0.9987, 0.02372, -0.3222, -0.7015, -0.6357, -0.1991, -0.93, -0.3089, -0.2912, -0.9125, -0.2873, -0.4306, -0.7067, -0.5614, -0.4112, -0.01789, -0.9114, -0.3222, -0.7015, -0.6357, -0.4306, -0.7067, -0.5614, -0.5784, -0.07557, -0.8122, -0.3222, -0.7015, -0.6357, -0.4112, -0.01789, -0.9114, -0.2016, 0.04393, -0.9785, -0.162, -0.6847, -0.7106, -0.1991, -0.93, -0.3089, -0.3222, -0.7015, -0.6357, -0.162, -0.6847, -0.7106, -0.08938, -0.9441, -0.3174, -0.4757, -0.6576, 0.5842, -0.3388, -0.8748, 0.3462, -0.2563, -0.9049, 0.3399, -0.3867, -0.6961, 0.6049, -0.4153, -0.7724, 0.4805, -0.4757, -0.6576, 0.5842, -0.3867, -0.6961, 0.6049, -0.3107, -0.8137, 0.4912, -0.4153, -0.7724, 0.4805, -0.1897, -8.39e-07, 0.9818, -0.1293, -0.3616, 0.9233, -0.4757, -0.6576, 0.5842, -0.3388, -0.8748, 0.3462, -0.4757, -0.6576, 0.5842, -0.1293, -0.3616, 0.9233, -0.1248, -0.8862, 0.4462, 0.02022, -0.9998, 0.008148, 0.01696, -0.9515, 0.3073, -0.01145, -0.9522, 0.3052, 0.007371, -0.9999, 0.01046, -0.04486, -0.9987, 0.02372, 0.001855, -0.9999, 0.01591, -0.0197, -0.9488, 0.3152, -0.08543, -0.94, 0.3303, 0.01683, -0.9452, -0.3261, 0.02022, -0.9998, 0.008148, 0.007371, -0.9999, 0.01046, -0.0003512, -0.9466, -0.3223, -0.08938, -0.9441, -0.3174, -0.01971, -0.9493, -0.3139, 0.001855, -0.9999, 0.01591, -0.04486, -0.9987, 0.02372, 0.07056, -0.7053, -0.7054, 0.05958, -0.9449, -0.3219, 0.01683, -0.9452, -0.3261, 0.01079, -0.6729, -0.7397, 0.08257, -0.1084, -0.9907, 0.07056, -0.7053, -0.7054, 0.01079, -0.6729, -0.7397, -0.0002227, -0.07764, -0.997, 0.07056, -0.7053, -0.7054, 0.08257, -0.1084, -0.9907, 0.198, -0.124, -0.9723, 0.1388, -0.7334, -0.6654, 0.05958, -0.9449, -0.3219, 0.07056, -0.7053, -0.7054, 0.1388, -0.7334, -0.6654, 0.09744, -0.9443, -0.3142, -0.06255, -0.7219, 0.6892, -0.01588, -0.951, 0.3088, -0.01145, -0.9522, 0.3052, -0.04993, -0.7182, 0.6941, -0.05184, -0.8216, 0.5677, -0.06255, -0.7219, 0.6892, -0.04993, -0.7182, 0.6941, -0.04311, -0.8125, 0.5813, -0.06255, -0.7219, 0.6892, -0.05184, -0.8216, 0.5677, -0.06255, -0.8237, 0.5636, -0.07415, -0.7256, 0.6841, -0.01588, -0.951, 0.3088, -0.06255, -0.7219, 0.6892, -0.07415, -0.7256, 0.6841, -0.0197, -0.9488, 0.3152, 0.1056, 0.9944, -0.0001376, 0.06412, 0.9979, 0.003989, 0.09638, 0.9504, 0.2957, 0.2028, 0.9391, 0.2775, 0.06412, 0.9979, 0.003989, 0.01895, 0.9998, 0.009929, 0.01717, 0.9516, 0.3069, 0.09638, 0.9504, 0.2957, 0.09999, 0.9375, -0.3332, 0.05174, 0.9403, -0.3365, 0.06412, 0.9979, 0.003989, 0.1056, 0.9944, -0.0001376, 0.05174, 0.9403, -0.3365, 0.006376, 0.9423, -0.3347, 0.01895, 0.9998, 0.009929, 0.06412, 0.9979, 0.003989, 0.1793, 0.6998, 0.6915, 0.3864, 0.6864, 0.616, 0.2028, 0.9391, 0.2775, 0.09638, 0.9504, 0.2957, 0.01442, 0.7049, 0.7092, 0.1793, 0.6998, 0.6915, 0.09638, 0.9504, 0.2957, 0.01717, 0.9516, 0.3069, 0.1793, 0.6998, 0.6915, 0.01442, 0.7049, 0.7092, 0.01881, 0.8152, 0.5789, 0.1699, 0.7936, 0.5843, 0.3864, 0.6864, 0.616, 0.1793, 0.6998, 0.6915, 0.1699, 0.7936, 0.5843, 0.5107, 0.6343, 0.5804, 0.2873, 0.6187, -0.7313, 0.1532, 0.6229, -0.7671, 0.09999, 0.9375, -0.3332, 0.1671, 0.9289, -0.3305, 0.4888, 0.6634, -0.5665, 0.2873, 0.6187, -0.7313, 0.1671, 0.9289, -0.3305, 0.2627, 0.9214, -0.2864, 0.2873, 0.6187, -0.7313, 0.4888, 0.6634, -0.5665, 0.6503, -0.05627, -0.7576, 0.377, -0.108, -0.9199, 0.1532, 0.6229, -0.7671, 0.2873, 0.6187, -0.7313, 0.377, -0.108, -0.9199, 0.198, -0.124, -0.9723, 0.2029, -0.9389, 0.2781, 0.09626, -0.9503, 0.2962, 0.06547, -0.9979, 0.001429, 0.1061, -0.9944, -0.002949, 0.01696, -0.9515, 0.3073, 0.02022, -0.9998, 0.008148, 0.06547, -0.9979, 0.001429, 0.09626, -0.9503, 0.2962, 0.1061, -0.9944, -0.002949, 0.06547, -0.9979, 0.001429, 0.05958, -0.9449, -0.3219, 0.09744, -0.9443, -0.3142, 0.02022, -0.9998, 0.008148, 0.01683, -0.9452, -0.3261, 0.05958, -0.9449, -0.3219, 0.06547, -0.9979, 0.001429, 0.3864, -0.6864, 0.616, 0.5107, -0.6343, 0.5804, 0.1699, -0.7936, 0.5843, 0.1793, -0.6998, 0.6915, 0.1793, -0.6998, 0.6915, 0.1699, -0.7936, 0.5843, 0.01881, -0.8152, 0.5789, 0.01442, -0.7049, 0.7092, 0.1793, -0.6998, 0.6915, 0.01442, -0.7049, 0.7092, 0.01696, -0.9515, 0.3073, 0.09626, -0.9503, 0.2962, 0.3864, -0.6864, 0.616, 0.1793, -0.6998, 0.6915, 0.09626, -0.9503, 0.2962, 0.2029, -0.9389, 0.2781, 0.252, -0.7223, -0.6441, 0.1388, -0.7334, -0.6654, 0.198, -0.124, -0.9723, 0.377, -0.108, -0.9199, 0.4521, -0.7209, -0.5253, 0.252, -0.7223, -0.6441, 0.377, -0.108, -0.9199, 0.6503, -0.05627, -0.7576, 0.252, -0.7223, -0.6441, 0.4521, -0.7209, -0.5253, 0.2472, -0.9272, -0.2816, 0.1523, -0.9371, -0.314, 0.1388, -0.7334, -0.6654, 0.252, -0.7223, -0.6441, 0.1523, -0.9371, -0.314, 0.09744, -0.9443, -0.3142, 0.5107, 0.6343, 0.5804, 0.6871, 1.241e-07, 0.7265, 0.7642, -1.492e-06, 0.645, 0.7642, -1.492e-06, 0.645, 0.6871, 1.241e-07, 0.7265, 0.5107, -0.6343, 0.5804, -0.2316, 0.8314, 0.5051, -0.3107, 0.8137, 0.4912, -0.537, 0.0, 0.8436, -0.4089, 0.0, 0.9126, -0.1223, 0.8437, 0.5227, -0.2316, 0.8314, 0.5051, -0.4089, 0.0, 0.9126, -0.2132, 0.0, 0.977, -0.4153, 0.7724, 0.4805, -0.1897, -8.39e-07, 0.9818, -0.6501, -1.434e-07, 0.7599, -0.3107, 0.8137, 0.4912, -0.4153, 0.7724, 0.4805, -0.6501, -1.434e-07, 0.7599, -0.537, 0.0, 0.8436, -0.05184, 0.8216, 0.5677, -0.06255, 0.8237, 0.5636, -0.1078, -1.17e-07, 0.9942, -0.08717, 1.175e-07, 0.9962, 0.01881, 0.8152, 0.5789, -0.04311, 0.8125, 0.5813, -0.0686, 1.153e-07, 0.9976, 0.04455, 0.0, 0.999, -0.2316, -0.8314, 0.5051, -0.1223, -0.8437, 0.5227, -0.2132, 0.0, 0.977, -0.4089, 0.0, 0.9126, -0.3107, -0.8137, 0.4912, -0.2316, -0.8314, 0.5051, -0.4089, 0.0, 0.9126, -0.537, 0.0, 0.8436, -0.4153, -0.7724, 0.4805, -0.3107, -0.8137, 0.4912, -0.537, 0.0, 0.8436, -0.6501, -1.434e-07, 0.7599, -0.4153, -0.7724, 0.4805, -0.6501, -1.434e-07, 0.7599, -0.1897, -8.39e-07, 0.9818, -0.04311, -0.8125, 0.5813, -0.0686, 1.153e-07, 0.9976, -0.08717, 1.175e-07, 0.9962, -0.05184, -0.8216, 0.5677, -0.06255, -0.8237, 0.5636, -0.1078, -1.17e-07, 0.9942, -0.2132, 0.0, 0.977, -0.1223, -0.8437, 0.5227, 0.1699, 0.7936, 0.5843, 0.01881, 0.8152, 0.5789, 0.04455, 0.0, 0.999, 0.2935, 8.875e-08, 0.956, 0.5107, 0.6343, 0.5804, 0.1699, 0.7936, 0.5843, 0.2935, 8.875e-08, 0.956, 0.6871, 1.241e-07, 0.7265, 0.1699, -0.7936, 0.5843, 0.5107, -0.6343, 0.5804, 0.6871, 1.241e-07, 0.7265, 0.2935, 8.875e-08, 0.956, 0.01881, -0.8152, 0.5789, 0.1699, -0.7936, 0.5843, 0.2935, 8.875e-08, 0.956, 0.04455, 0.0, 0.999, 0.3864, -0.6864, 0.616, 0.5588, -0.6586, 0.5039, 0.7439, -1.091e-07, 0.6682, 0.5107, -0.6343, 0.5804, 0.7439, -1.091e-07, 0.6682, 0.5588, 0.6586, 0.5039, 0.3864, 0.6864, 0.616, 0.5107, 0.6343, 0.5804, -0.3043, 0.9425, 0.1381, -0.2148, 0.9756, 0.04612, -0.3161, 0.9475, -0.04809, -0.3148, -0.948, -0.04698, -0.2176, -0.975, 0.04545, -0.3048, -0.9435, 0.1302, -0.3048, -0.9435, 0.1302, -0.1248, -0.8862, 0.4462, -0.1854, -0.9244, -0.3333, -0.3148, -0.948, -0.04698, -0.3161, 0.9475, -0.04809, -0.1978, 0.9187, -0.3418, -0.1267, 0.8859, 0.4462, -0.3043, 0.9425, 0.1381, -0.1978, 0.9187, -0.3418, -0.3177, 0.4288, -0.8457, -0.3429, -0.4487, -0.8253, -0.7022, 0.3828, -0.6003, -0.3177, 0.4288, -0.8457, -0.395, -0.03127, -0.9182, -0.3792, -0.005731, -0.9253, -0.3429, -0.4487, -0.8253, -0.1293, 0.3616, 0.9233, -0.1267, 0.8859, 0.4462, -0.6709, 0.2999, 0.6782, -0.2541, -0.581, 0.7733, -0.1897, -8.39e-07, 0.9818, -0.1293, 0.3616, 0.9233, -0.2541, -0.581, 0.7733, -0.2999, -2.337e-06, 0.954, -0.2962, -0.4704, -0.8313, -0.1854, -0.9244, -0.3333, -0.7002, -0.3945, -0.595, -0.3451, 0.4337, -0.8323, -0.395, -0.03127, -0.9182, -0.2962, -0.4704, -0.8313, -0.3451, 0.4337, -0.8323, -0.3792, -0.005731, -0.9253, -0.1293, -0.3616, 0.9233, -0.1897, -8.39e-07, 0.9818, -0.2999, -2.337e-06, 0.954, -0.2541, 0.581, 0.7733, -0.1248, -0.8862, 0.4462, -0.1293, -0.3616, 0.9233, -0.2541, 0.581, 0.7733, -0.6709, -0.2998, 0.6783, -0.1854, -0.9244, -0.3333, -0.1248, -0.8862, 0.4462, -0.6709, -0.2998, 0.6783, -0.7002, -0.3945, -0.595, -0.1267, 0.8859, 0.4462, -0.1978, 0.9187, -0.3418, -0.7022, 0.3828, -0.6003, -0.6709, 0.2999, 0.6782, -0.2541, 0.581, 0.7733, -0.3451, 0.4337, -0.8323, -0.7002, -0.3945, -0.595, -0.6709, -0.2998, 0.6783, -0.2999, -2.337e-06, 0.954, -0.3792, -0.005731, -0.9253, -0.3451, 0.4337, -0.8323, -0.2541, 0.581, 0.7733, -0.2999, -2.337e-06, 0.954, -0.2541, -0.581, 0.7733, -0.3429, -0.4487, -0.8253, -0.3792, -0.005731, -0.9253, -0.2541, -0.581, 0.7733, -0.6709, 0.2999, 0.6782, -0.7022, 0.3828, -0.6003, -0.3429, -0.4487, -0.8253, -0.01258, -0.676, -0.7368, -0.02759, -0.6863, -0.7268, -0.04935, -0.0234, -0.9985, -0.02306, -0.04782, -0.9986, -0.05681, 0.6593, -0.7497, -0.0239, 0.944, -0.329, -0.009611, 0.9447, -0.3278, -0.02747, 0.6356, -0.7715, -0.005064, 0.6069, -0.7948, -0.0002227, -0.07764, -0.997, -0.02306, -0.04782, -0.9986, -0.02747, 0.6356, -0.7715, 0.006318, 0.9999, 0.01149, 0.003993, 0.9999, 0.01117, -0.01574, 0.9511, 0.3085, -0.01123, 0.9523, 0.3049, -0.0239, 0.944, -0.329, 0.003993, 0.9999, 0.01117, 0.006318, 0.9999, 0.01149, -0.009611, 0.9447, -0.3278, -0.04993, 0.7182, 0.6941, 0.01442, 0.7049, 0.7092, 0.01717, 0.9516, 0.3069, -0.01123, 0.9523, 0.3049, -0.04993, 0.7182, 0.6941, -0.06255, 0.7219, 0.6892, -0.05184, 0.8216, 0.5677, -0.04311, 0.8125, 0.5813, -0.01258, -0.676, -0.7368, 0.01079, -0.6729, -0.7397, 0.01683, -0.9452, -0.3261, -0.0003512, -0.9466, -0.3223, -0.01588, -0.951, 0.3088, 0.00457, -0.9999, 0.01022, 0.007371, -0.9999, 0.01046, -0.01145, -0.9522, 0.3052, 0.00457, -0.9999, 0.01022, -0.01074, -0.9463, -0.323, -0.0003512, -0.9466, -0.3223, 0.007371, -0.9999, 0.01046, 0.01696, -0.9515, 0.3073, 0.01442, -0.7049, 0.7092, -0.04993, -0.7182, 0.6941, -0.01145, -0.9522, 0.3052, 0.01442, -0.7049, 0.7092, 0.01881, -0.8152, 0.5789, -0.04311, -0.8125, 0.5813, -0.04993, -0.7182, 0.6941, -0.04311, 0.8125, 0.5813, -0.05184, 0.8216, 0.5677, -0.08717, 1.175e-07, 0.9962, -0.0686, 1.153e-07, 0.9976, 0.01881, -0.8152, 0.5789, 0.04455, 0.0, 0.999, -0.0686, 1.153e-07, 0.9976, -0.04311, -0.8125, 0.5813, -0.1535, 0.7041, -0.6933, -0.08714, 0.9339, -0.3468, -0.03756, 0.9411, -0.3359, -0.08292, 0.6952, -0.714, -0.05681, 0.6593, -0.7497, -0.04935, -0.0234, -0.9985, -0.0783, 0.02524, -0.9966, -0.08292, 0.6952, -0.714, -0.01574, 0.9511, 0.3085, 0.003993, 0.9999, 0.01117, 0.001762, 0.9999, 0.0165, -0.01967, 0.9489, 0.315, 0.003993, 0.9999, 0.01117, -0.0239, 0.944, -0.329, -0.03756, 0.9411, -0.3359, 0.001762, 0.9999, 0.0165, -0.07415, 0.7256, 0.6841, -0.06255, 0.7219, 0.6892, -0.01574, 0.9511, 0.3085, -0.01967, 0.9489, 0.315, -0.07415, 0.7256, 0.6841, -0.1671, 0.7181, 0.6756, -0.1223, 0.8437, 0.5227, -0.06255, 0.8237, 0.5636, -0.01971, -0.9493, -0.3139, -0.08938, -0.9441, -0.3174, -0.162, -0.6847, -0.7106, -0.04214, -0.6908, -0.7218, -0.04214, -0.6908, -0.7218, -0.162, -0.6847, -0.7106, -0.2016, 0.04393, -0.9785, -0.0783, 0.02524, -0.9966, 0.00457, -0.9999, 0.01022, -0.01588, -0.951, 0.3088, -0.0197, -0.9488, 0.3152, 0.001855, -0.9999, 0.01591, -0.01971, -0.9493, -0.3139, -0.01074, -0.9463, -0.323, 0.00457, -0.9999, 0.01022, 0.001855, -0.9999, 0.01591, -0.1223, -0.8437, 0.5227, -0.1671, -0.7181, 0.6756, -0.07415, -0.7256, 0.6841, -0.06255, -0.8237, 0.5636, -0.1671, -0.7181, 0.6756, -0.08543, -0.94, 0.3303, -0.0197, -0.9488, 0.3152, -0.07415, -0.7256, 0.6841, -0.06255, 0.8237, 0.5636, -0.1223, 0.8437, 0.5227, -0.2132, 0.0, 0.977, -0.1078, -1.17e-07, 0.9942, -0.05184, -0.8216, 0.5677, -0.08717, 1.175e-07, 0.9962, -0.1078, -1.17e-07, 0.9942, -0.06255, -0.8237, 0.5636])] * 3)])
arm_armature = bpy.data.armatures.new('Armature')  # bones are not reproduced

# ---- objects
ob_light = bpy.data.objects.new('Light', light_light)
ob_dori = bpy.data.objects.new('Dori', me_mesh)
ob_armature = bpy.data.objects.new('Armature', arm_armature)

# ---- transforms, parenting, visibility, modifiers, constraints
ob_light.location = (4.076, 1.005, 5.904)
ob_light.rotation_euler = (0.6503, 0.05522, 1.866)
ob_light.lock_rotations_4d = False
ob_light.empty_display_type = 'ARROWS'
ob_light.color = (0.0, 0.0, 0.0, 0.0)
ob_light.lineart.crease_threshold = 0.0
ob_dori.parent = ob_armature
ob_dori.location = (0.0, 0.0, 0.0)
ob_dori.scale = (0.01, 0.01, 0.01)
ob_dori.color = (0.8, 0.8, 0.8, 1.0)
_vg = ob_dori.vertex_groups.new(name='Bone')
for _i, _w in zip([3, 4, 6, 8, 12, 13, 14, 15, 16, 18, 19, 20, 22, 26, 28, 29, 30, 31, 34, 35, 36, 39, 40, 42, 43, 44, 45, 46, 47, 48, 50, 51, 52, 53, 54, 55, 57, 59, 60, 62, 64, 65, 71, 73, 74, 75, 76, 77, 78, 79, 80, 81, 82, 83, 84, 85, 86, 89, 90, 92, 93, 94, 98, 99, 100, 101, 103, 104, 105, 106, 107, 110, 111, 116, 118, 119, 120, 121, 122, 123, 124, 125, 126, 127, 129, 130, 131, 132, 133, 134, 135, 136, 137, 138, 139, 140, 146, 147, 149, 150, 151, 162, 163, 164, 165, 166, 167, 168, 169, 170, 171, 172, 173, 174, 175, 176, 177, 178, 179, 180, 181, 182, 183, 184, 185, 186, 187, 188, 189], [0.8041, 0.54, 0.6506, 0.5617, 0.7199, 0.6862, 0.7831, 0.1321, 0.1328, 0.08944, 0.8745, 0.712, 0.7832, 0.0913, 0.1313, 0.5613, 0.6523, 0.8103, 0.02329, 0.02775, 0.02595, 0.3269, 0.2741, 0.7989, 0.6994, 0.138, 0.07252, 0.2489, 0.3152, 0.2751, 0.795, 0.7039, 0.1389, 0.07169, 0.2489, 0.0246, 0.03029, 0.7079, 0.1134, 0.243, 0.5473, 0.6985, 0.6172, 0.339, 0.2949, 0.9377, 0.8288, 0.7125, 0.7753, 0.2704, 0.2743, 0.1141, 0.009306, 0.1349, 0.09627, 0.2735, 0.1154, 0.06734, 0.7174, 0.2745, 0.1348, 0.5427, 0.09702, 0.8214, 0.7763, 0.6167, 0.9386, 0.7234, 0.1135, 0.2433, 0.02448, 0.07014, 0.07059, 0.03025, 0.02914, 0.8018, 0.7694, 0.7674, 0.7823, 0.7924, 0.7885, 0.5918, 0.6077, 0.6066, 0.1697, 0.1346, 0.1352, 0.2431, 0.2469, 0.2469, 0.0983, 0.09645, 0.09692, 0.03212, 0.02691, 0.02949, 0.06967, 0.07687, 0.07884, 0.8766, 0.07004, 0.1874, 0.18, 0.0614, 0.2208, 0.224, 0.2203, 0.2234, 0.2212, 0.0621, 0.1793, 0.1871, 0.1863, 0.1847, 0.1865, 0.3281, 0.3253, 0.3184, 0.3255, 0.3285, 0.3288, 0.2079, 0.3409, 0.3379, 0.3333, 0.3387, 0.3412, 0.2126, 0.3272]): _vg.add([_i], _w, 'REPLACE')
_vg = ob_dori.vertex_groups.new(name='Bone.001')
for _i, _w in zip([1, 3, 4, 6, 8, 9, 12, 13, 14, 15, 16, 17, 18, 20, 22, 25, 26, 27, 28, 29, 30, 31, 32, 33, 34, 35, 36, 37, 38, 39, 40, 41, 42, 43, 45, 46, 47, 48, 49, 50, 51, 53, 54, 55, 56, 57, 58, 59, 62, 63, 64, 65, 67, 68, 71, 73, 75, 76, 77, 78, 79, 80, 81, 82, 83, 84, 87, 88, 89, 90, 92, 93, 94, 96, 98, 99, 100, 101, 103, 104, 105, 106, 107, 109, 110, 111, 112, 113, 114, 115, 116, 117, 118, 119, 120, 121, 122, 123, 124, 125, 126, 127, 132, 133, 134, 135, 136, 137, 138, 139, 140, 141, 142, 143, 144, 162, 163, 164, 165, 166, 167, 168, 169, 170, 171, 172, 173, 174, 175, 176, 177, 178, 179, 180, 181, 182, 183, 184, 185, 186, 187, 188, 189], [0.07801, 0.1835, 0.362, 0.3032, 0.3412, 0.07318, 0.09097, 0.08025, 0.01297, 0.6252, 0.6322, 0.8232, 0.7219, 0.07287, 0.01475, 0.8306, 0.7554, 0.07712, 0.6359, 0.344, 0.303, 0.1777, 0.2035, 0.04444, 0.2774, 0.287, 0.2797, 0.04617, 0.18, 0.002092, 0.5911, 0.05223, 0.1349, 0.1889, 0.516, 0.6712, 0.001857, 0.591, 0.04981, 0.1369, 0.1861, 0.5167, 0.6763, 0.5702, 0.1632, 0.6077, 0.1633, 0.1701, 0.683, 0.1481, 0.3543, 0.1927, 0.07507, 0.1602, 0.3331, 0.002327, 0.02184, 0.1055, 0.09067, 0.03408, 0.5933, 0.5977, 0.8581, 0.4844, 0.6278, 0.7235, 0.1742, 0.01217, 0.5064, 0.08666, 0.5989, 0.6287, 0.3596, 0.074, 0.7398, 0.111, 0.03516, 0.3341, 0.02009, 0.1631, 0.8605, 0.6915, 0.5921, 0.1519, 0.5115, 0.5019, 0.1778, 0.02914, 0.05158, 0.2264, 0.2944, 0.2371, 0.2935, 0.05265, 0.03941, 0.03903, 0.1592, 0.1428, 0.144, 0.3581, 0.3421, 0.343, 0.6756, 0.6716, 0.6745, 0.7299, 0.7237, 0.7329, 0.6097, 0.5835, 0.6007, 0.2531, 0.2367, 0.2315, 0.2393, 0.7195, 0.7376, 0.8954, 0.6311, 0.6203, 0.6208, 0.62, 0.629, 0.8922, 0.7246, 0.7121, 0.7115, 0.7142, 0.7158, 0.6102, 0.6101, 0.615, 0.6081, 0.6065, 0.6118, 0.7745, 0.5474, 0.5444, 0.548, 0.5442, 0.5486, 0.7706, 0.6194]): _vg.add([_i], _w, 'REPLACE')
_vg = ob_dori.vertex_groups.new(name='Bone.002')
for _i, _w in zip([1, 2, 4, 5, 7, 8, 9, 11, 15, 16, 17, 18, 23, 24, 25, 26, 27, 28, 29, 32, 33, 34, 35, 36, 37, 38, 40, 41, 43, 45, 46, 48, 49, 51, 53, 54, 55, 56, 57, 58, 61, 62, 63, 64, 65, 67, 68, 69, 70, 71, 79, 80, 81, 82, 83, 84, 87, 88, 89, 92, 93, 94, 95, 96, 97, 98, 101, 106, 107, 108, 109, 110, 111, 112, 113, 114, 115, 116, 117, 118, 125, 126, 127, 132, 133, 134, 135, 136, 137, 138, 139, 140, 141, 142, 143, 144, 162, 163, 164, 165, 166, 167, 168, 169, 170, 171, 172, 173, 174, 175, 176, 177, 178, 179, 180, 181, 183, 184, 185, 186, 187, 189], [0.9109, 0.9959, 0.05639, 0.974, 0.9806, 0.04788, 0.9165, 0.9994, 0.2325, 0.2247, 0.1559, 0.1856, 0.997, 0.9802, 0.1492, 0.1501, 0.912, 0.2228, 0.04919, 0.7835, 0.9497, 0.6832, 0.6711, 0.6794, 0.9488, 0.8085, 0.1132, 0.9444, 0.0051, 0.4059, 0.07113, 0.1125, 0.9469, 0.003919, 0.4061, 0.06583, 0.3912, 0.8133, 0.3507, 0.8134, 0.9821, 0.06565, 0.8307, 0.05431, 0.006442, 0.9143, 0.8168, 0.9758, 0.9989, 0.004708, 0.1152, 0.1062, 0.001406, 0.4849, 0.2269, 0.1768, 0.8189, 0.9669, 0.4211, 0.1055, 0.2261, 0.0555, 0.9756, 0.9156, 0.9993, 0.1598, 0.001805, 0.05651, 0.3693, 0.98, 0.8266, 0.413, 0.422, 0.8152, 0.9578, 0.9451, 0.759, 0.6624, 0.7476, 0.664, 0.009053, 0.006627, 0.005142, 0.07261, 0.07275, 0.06972, 0.1683, 0.1765, 0.1667, 0.3478, 0.3766, 0.3582, 0.7305, 0.7481, 0.7536, 0.7453, 0.08638, 0.07608, 0.03341, 0.1313, 0.1384, 0.1418, 0.1391, 0.1324, 0.03841, 0.08993, 0.09425, 0.09559, 0.09449, 0.09108, 0.04962, 0.05282, 0.05525, 0.05485, 0.05339, 0.04616, 0.0841, 0.0909, 0.09262, 0.09067, 0.08379, 0.0334]): _vg.add([_i], _w, 'REPLACE')
_vg = ob_dori.vertex_groups.new(name='Bone.003')
for _i, _w in zip([0, 4, 8, 10, 12, 13, 14, 19, 20, 21, 22, 29, 39, 42, 43, 44, 47, 50, 51, 52, 59, 60, 64, 65, 66, 72, 73, 74, 76, 77, 78, 85, 86, 90, 91, 94, 99, 100, 102, 104, 119, 120, 121, 122, 123, 124, 128, 129, 130, 131, 145, 146, 147, 148, 149, 150, 151, 152, 153, 154, 155, 156, 157, 158, 159, 160, 161, 183, 184, 185, 186, 187], [0.9978, 0.03323, 0.04622, 0.9952, 0.1762, 0.2223, 0.1831, 0.1184, 0.2051, 0.9993, 0.1822, 0.04031, 0.6434, 0.05577, 0.08411, 0.8559, 0.6552, 0.05794, 0.08302, 0.8552, 0.09799, 0.8824, 0.03804, 0.08065, 0.9959, 0.9995, 0.6312, 0.6804, 0.05786, 0.184, 0.1795, 0.7007, 0.8805, 0.1837, 0.9962, 0.03452, 0.05985, 0.178, 0.9994, 0.09112, 0.1416, 0.1826, 0.1848, 0.04223, 0.05368, 0.05652, 0.9995, 0.8221, 0.8592, 0.859, 0.9983, 0.9291, 0.9217, 0.9995, 0.9187, 0.1165, 0.9284, 1.0, 0.9997, 1.0, 0.9998, 0.9999, 0.9998, 0.9999, 0.9999, 1.0, 1.0, 0.005177, 0.003586, 0.002166, 0.002687, 0.002663]): _vg.add([_i], _w, 'REPLACE')
_m = ob_dori.modifiers.new('Armature', 'ARMATURE')
_m.object = ob_armature
ob_armature.location = (0.0, 0.0, 0.0)
ob_armature.show_in_front = True

# ---- collection membership
col_collection.objects.link(ob_light)
col_collection.objects.link(ob_dori)
col_collection.objects.link(ob_armature)

# ---- scene / render settings (as saved in the file)
scene.frame_start = 0; scene.frame_end = 7; scene.frame_set(5)
scene.render.engine = 'BLENDER_EEVEE_NEXT'
scene.render.fps = 30
scene.cycles.sampling_pattern = 'TABULATED_SOBOL'
scene.view_settings.view_transform = 'Filmic'
bpy.context.view_layer.update()

# ---- added for rendering (the .blend has no active camera): camera
cam_auto = bpy.data.cameras.new('AutoCamera')
cam_auto.lens = 50.0
cam_auto.sensor_width = 36.0
cam_auto.clip_end = 1000.0
ob_auto_camera = bpy.data.objects.new('AutoCamera', cam_auto)
scene.collection.objects.link(ob_auto_camera)
ob_auto_camera.location = (0.28103, -0.341744, 0.221916)
ob_auto_camera.rotation_euler = (1.09748, -7.21219e-08, 0.694738)
scene.camera = ob_auto_camera
bpy.context.view_layer.update()
